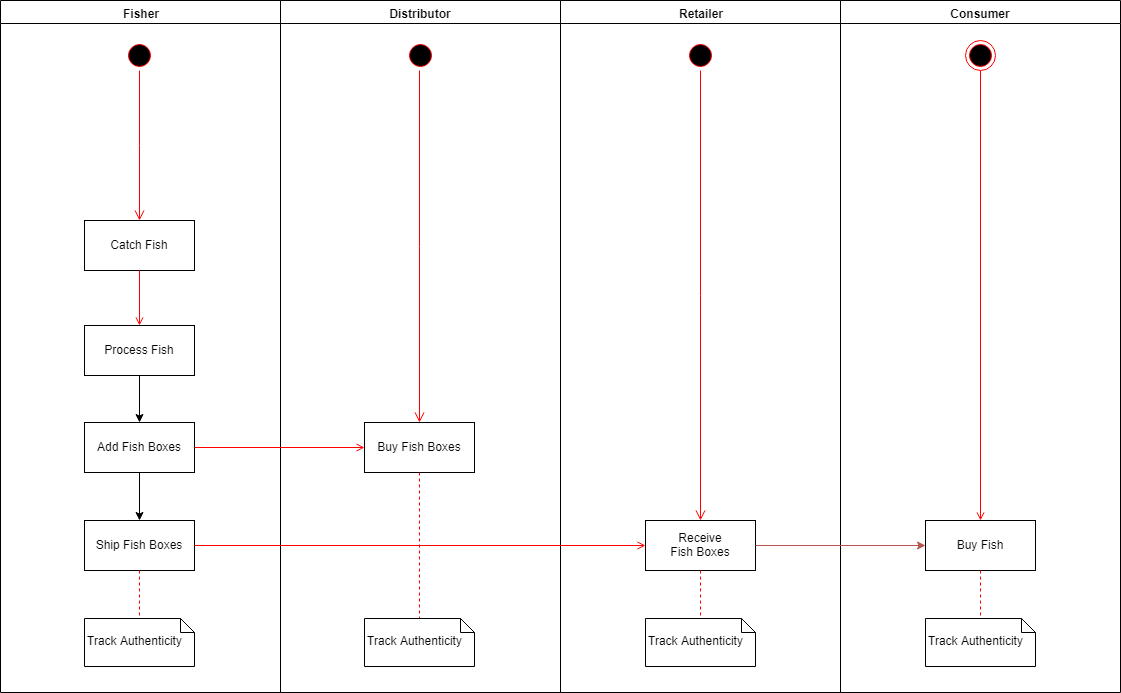

The diagram above was exported from draw.io. Its source (the exported page's mxGraphModel, read from the mxfile embedded in the PNG):
<mxGraphModel dx="1394" dy="867" grid="1" gridSize="10" guides="1" tooltips="1" connect="1" arrows="1" fold="1" page="1" pageScale="1" pageWidth="1169" pageHeight="826" background="#ffffff" math="0" shadow="0">
  <root>
    <mxCell id="0" />
    <mxCell id="1" parent="0" />
    <mxCell id="2" value="Fisher" style="swimlane;whiteSpace=wrap" parent="1" vertex="1">
      <mxGeometry x="165" y="128" width="280" height="692" as="geometry" />
    </mxCell>
    <mxCell id="5" value="" style="ellipse;shape=startState;fillColor=#000000;strokeColor=#ff0000;" parent="2" vertex="1">
      <mxGeometry x="124" y="40" width="30" height="30" as="geometry" />
    </mxCell>
    <mxCell id="6" value="" style="edgeStyle=elbowEdgeStyle;elbow=horizontal;verticalAlign=bottom;endArrow=open;endSize=8;strokeColor=#FF0000;endFill=1;rounded=0;entryX=0.5;entryY=0;entryDx=0;entryDy=0;" parent="2" source="5" target="8" edge="1">
      <mxGeometry x="124" y="40" as="geometry">
        <mxPoint x="139" y="110" as="targetPoint" />
      </mxGeometry>
    </mxCell>
    <mxCell id="8" value="Catch Fish" style="" parent="2" vertex="1">
      <mxGeometry x="84" y="220" width="110" height="50" as="geometry" />
    </mxCell>
    <mxCell id="cU4ySLRKxyEU-nRvLmK3-56" style="edgeStyle=orthogonalEdgeStyle;rounded=0;orthogonalLoop=1;jettySize=auto;html=1;exitX=0.5;exitY=1;exitDx=0;exitDy=0;entryX=0.5;entryY=0;entryDx=0;entryDy=0;" edge="1" parent="2" source="10" target="cU4ySLRKxyEU-nRvLmK3-53">
      <mxGeometry relative="1" as="geometry" />
    </mxCell>
    <mxCell id="10" value="Process Fish" style="" parent="2" vertex="1">
      <mxGeometry x="84" y="325" width="110" height="50" as="geometry" />
    </mxCell>
    <mxCell id="cU4ySLRKxyEU-nRvLmK3-57" style="edgeStyle=orthogonalEdgeStyle;rounded=0;orthogonalLoop=1;jettySize=auto;html=1;exitX=0.5;exitY=1;exitDx=0;exitDy=0;entryX=0.5;entryY=0;entryDx=0;entryDy=0;" edge="1" parent="2" source="cU4ySLRKxyEU-nRvLmK3-53" target="cU4ySLRKxyEU-nRvLmK3-55">
      <mxGeometry relative="1" as="geometry" />
    </mxCell>
    <mxCell id="cU4ySLRKxyEU-nRvLmK3-53" value="Add Fish Boxes" style="" vertex="1" parent="2">
      <mxGeometry x="84" y="422" width="110" height="50" as="geometry" />
    </mxCell>
    <mxCell id="11" value="" style="endArrow=open;strokeColor=#FF0000;endFill=1;rounded=0" parent="2" source="8" target="10" edge="1">
      <mxGeometry relative="1" as="geometry" />
    </mxCell>
    <mxCell id="cU4ySLRKxyEU-nRvLmK3-55" value="Ship Fish Boxes" style="" vertex="1" parent="2">
      <mxGeometry x="84" y="520" width="110" height="50" as="geometry" />
    </mxCell>
    <mxCell id="cU4ySLRKxyEU-nRvLmK3-59" value="&lt;br&gt;&lt;span style=&quot;text-align: center&quot;&gt;Track Authenticity&lt;/span&gt;&lt;br&gt;" style="shape=note;whiteSpace=wrap;html=1;size=14;verticalAlign=top;align=left;spacingTop=-6;" vertex="1" parent="2">
      <mxGeometry x="84" y="618" width="110" height="48" as="geometry" />
    </mxCell>
    <mxCell id="cU4ySLRKxyEU-nRvLmK3-63" value="" style="endArrow=none;strokeColor=#FF0000;endFill=0;rounded=0;dashed=1;exitX=0.5;exitY=1;exitDx=0;exitDy=0;entryX=0.5;entryY=0;entryDx=0;entryDy=0;entryPerimeter=0;" edge="1" parent="2" source="cU4ySLRKxyEU-nRvLmK3-55" target="cU4ySLRKxyEU-nRvLmK3-59">
      <mxGeometry relative="1" as="geometry">
        <mxPoint x="138" y="569" as="sourcePoint" />
        <mxPoint x="138" y="602" as="targetPoint" />
      </mxGeometry>
    </mxCell>
    <mxCell id="3" value="Distributor" style="swimlane;whiteSpace=wrap;startSize=23;" parent="1" vertex="1">
      <mxGeometry x="445" y="128" width="280" height="692" as="geometry" />
    </mxCell>
    <mxCell id="13" value="" style="ellipse;shape=startState;fillColor=#000000;strokeColor=#ff0000;" parent="3" vertex="1">
      <mxGeometry x="125" y="40" width="30" height="30" as="geometry" />
    </mxCell>
    <mxCell id="14" value="" style="edgeStyle=elbowEdgeStyle;elbow=horizontal;verticalAlign=bottom;endArrow=open;endSize=8;strokeColor=#FF0000;endFill=1;rounded=0;entryX=0.5;entryY=0;entryDx=0;entryDy=0;" parent="3" source="13" target="18" edge="1">
      <mxGeometry x="40" y="20" as="geometry">
        <mxPoint x="75" y="110" as="targetPoint" />
      </mxGeometry>
    </mxCell>
    <mxCell id="18" value="Buy Fish Boxes" style="" parent="3" vertex="1">
      <mxGeometry x="84" y="422" width="110" height="50" as="geometry" />
    </mxCell>
    <mxCell id="32" value="" style="endArrow=none;strokeColor=#FF0000;endFill=0;rounded=0;dashed=1;entryX=0.5;entryY=0;entryDx=0;entryDy=0;entryPerimeter=0;" parent="3" source="18" target="cU4ySLRKxyEU-nRvLmK3-62" edge="1">
      <mxGeometry relative="1" as="geometry">
        <mxPoint x="139" y="612" as="targetPoint" />
      </mxGeometry>
    </mxCell>
    <mxCell id="cU4ySLRKxyEU-nRvLmK3-62" value="&lt;br&gt;&lt;span style=&quot;text-align: center&quot;&gt;Track Authenticity&lt;/span&gt;&lt;br&gt;" style="shape=note;whiteSpace=wrap;html=1;size=14;verticalAlign=top;align=left;spacingTop=-6;" vertex="1" parent="3">
      <mxGeometry x="84" y="618" width="110" height="48" as="geometry" />
    </mxCell>
    <mxCell id="4" value="Retailer" style="swimlane;whiteSpace=wrap;startSize=23;" parent="1" vertex="1">
      <mxGeometry x="725" y="128" width="280" height="692" as="geometry" />
    </mxCell>
    <mxCell id="33" value="Receive &#10;Fish Boxes" style="" parent="4" vertex="1">
      <mxGeometry x="85" y="520" width="110" height="50" as="geometry" />
    </mxCell>
    <mxCell id="cU4ySLRKxyEU-nRvLmK3-66" value="" style="ellipse;shape=startState;fillColor=#000000;strokeColor=#ff0000;" vertex="1" parent="4">
      <mxGeometry x="125" y="40" width="30" height="30" as="geometry" />
    </mxCell>
    <mxCell id="cU4ySLRKxyEU-nRvLmK3-67" value="" style="edgeStyle=elbowEdgeStyle;elbow=horizontal;verticalAlign=bottom;endArrow=open;endSize=8;strokeColor=#FF0000;endFill=1;rounded=0;entryX=0.5;entryY=0;entryDx=0;entryDy=0;" edge="1" parent="4" source="cU4ySLRKxyEU-nRvLmK3-66" target="33">
      <mxGeometry x="-405" y="-108" as="geometry">
        <mxPoint x="139" y="422" as="targetPoint" />
      </mxGeometry>
    </mxCell>
    <mxCell id="cU4ySLRKxyEU-nRvLmK3-68" value="&lt;br&gt;&lt;span style=&quot;text-align: center&quot;&gt;Track Authenticity&lt;/span&gt;&lt;br&gt;" style="shape=note;whiteSpace=wrap;html=1;size=14;verticalAlign=top;align=left;spacingTop=-6;" vertex="1" parent="4">
      <mxGeometry x="85" y="618" width="110" height="48" as="geometry" />
    </mxCell>
    <mxCell id="cU4ySLRKxyEU-nRvLmK3-69" value="" style="endArrow=none;strokeColor=#FF0000;endFill=0;rounded=0;dashed=1;exitX=0.5;exitY=1;exitDx=0;exitDy=0;entryX=0.5;entryY=0;entryDx=0;entryDy=0;entryPerimeter=0;" edge="1" parent="4" target="cU4ySLRKxyEU-nRvLmK3-68">
      <mxGeometry relative="1" as="geometry">
        <mxPoint x="140" y="570" as="sourcePoint" />
        <mxPoint x="-26" y="474" as="targetPoint" />
      </mxGeometry>
    </mxCell>
    <mxCell id="cU4ySLRKxyEU-nRvLmK3-47" value="Consumer" style="swimlane;whiteSpace=wrap;startSize=23;" vertex="1" parent="1">
      <mxGeometry x="1005" y="128" width="280" height="692" as="geometry" />
    </mxCell>
    <mxCell id="cU4ySLRKxyEU-nRvLmK3-48" value="Buy Fish" style="" vertex="1" parent="cU4ySLRKxyEU-nRvLmK3-47">
      <mxGeometry x="85" y="520" width="110" height="50" as="geometry" />
    </mxCell>
    <mxCell id="cU4ySLRKxyEU-nRvLmK3-50" value="" style="edgeStyle=none;strokeColor=#FF0000;endArrow=open;endFill=1;rounded=0;exitX=0.5;exitY=1;exitDx=0;exitDy=0;" edge="1" parent="cU4ySLRKxyEU-nRvLmK3-47" target="cU4ySLRKxyEU-nRvLmK3-48" source="cU4ySLRKxyEU-nRvLmK3-51">
      <mxGeometry width="100" height="100" relative="1" as="geometry">
        <mxPoint x="-30" y="429.5" as="sourcePoint" />
        <mxPoint x="90" y="429.5" as="targetPoint" />
      </mxGeometry>
    </mxCell>
    <mxCell id="cU4ySLRKxyEU-nRvLmK3-51" value="" style="ellipse;shape=endState;fillColor=#000000;strokeColor=#ff0000" vertex="1" parent="cU4ySLRKxyEU-nRvLmK3-47">
      <mxGeometry x="125" y="40" width="30" height="30" as="geometry" />
    </mxCell>
    <mxCell id="cU4ySLRKxyEU-nRvLmK3-70" value="&lt;br&gt;&lt;span style=&quot;text-align: center&quot;&gt;Track Authenticity&lt;/span&gt;&lt;br&gt;" style="shape=note;whiteSpace=wrap;html=1;size=14;verticalAlign=top;align=left;spacingTop=-6;" vertex="1" parent="cU4ySLRKxyEU-nRvLmK3-47">
      <mxGeometry x="85" y="618" width="110" height="48" as="geometry" />
    </mxCell>
    <mxCell id="cU4ySLRKxyEU-nRvLmK3-71" value="" style="endArrow=none;strokeColor=#FF0000;endFill=0;rounded=0;dashed=1;exitX=0.5;exitY=1;exitDx=0;exitDy=0;entryX=0.5;entryY=0;entryDx=0;entryDy=0;entryPerimeter=0;" edge="1" parent="cU4ySLRKxyEU-nRvLmK3-47" target="cU4ySLRKxyEU-nRvLmK3-70">
      <mxGeometry relative="1" as="geometry">
        <mxPoint x="140" y="570" as="sourcePoint" />
        <mxPoint x="-26" y="474" as="targetPoint" />
      </mxGeometry>
    </mxCell>
    <mxCell id="19" value="" style="endArrow=open;strokeColor=#FF0000;endFill=1;rounded=0;exitX=1;exitY=0.5;exitDx=0;exitDy=0;" parent="1" source="cU4ySLRKxyEU-nRvLmK3-53" target="18" edge="1">
      <mxGeometry relative="1" as="geometry">
        <mxPoint x="520" y="398" as="sourcePoint" />
      </mxGeometry>
    </mxCell>
    <mxCell id="cU4ySLRKxyEU-nRvLmK3-65" value="" style="endArrow=open;strokeColor=#FF0000;endFill=1;rounded=0;exitX=1;exitY=0.5;exitDx=0;exitDy=0;entryX=0;entryY=0.5;entryDx=0;entryDy=0;" edge="1" parent="1" source="cU4ySLRKxyEU-nRvLmK3-55" target="33">
      <mxGeometry relative="1" as="geometry">
        <mxPoint x="369" y="585" as="sourcePoint" />
        <mxPoint x="539" y="585" as="targetPoint" />
      </mxGeometry>
    </mxCell>
    <mxCell id="cU4ySLRKxyEU-nRvLmK3-73" value="" style="edgeStyle=orthogonalEdgeStyle;rounded=0;orthogonalLoop=1;jettySize=auto;html=1;fillColor=#f8cecc;strokeColor=#b85450;entryX=0;entryY=0.5;entryDx=0;entryDy=0;" edge="1" parent="1" source="33" target="cU4ySLRKxyEU-nRvLmK3-48">
      <mxGeometry relative="1" as="geometry">
        <mxPoint x="1000" y="673" as="targetPoint" />
      </mxGeometry>
    </mxCell>
  </root>
</mxGraphModel>